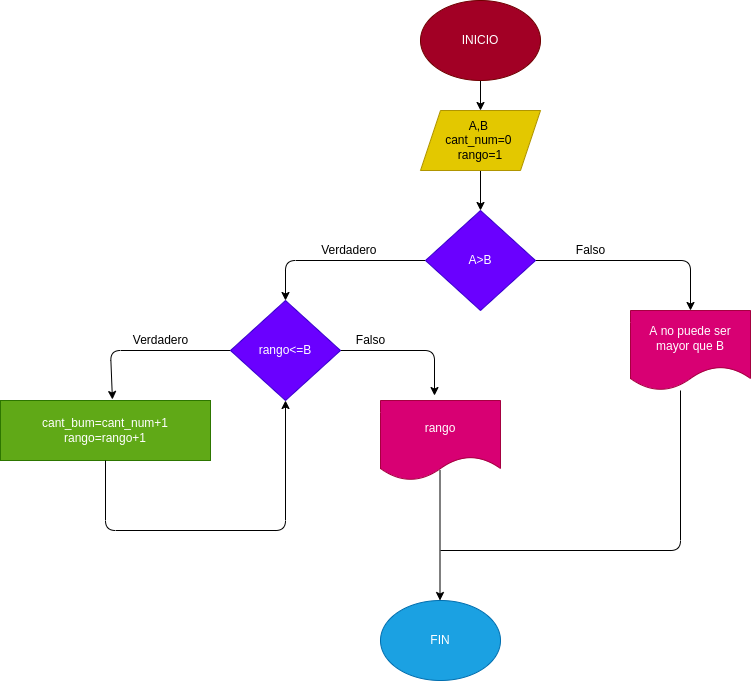

The diagram above was exported from draw.io. Its source (the exported page's mxGraphModel, read from the mxfile embedded in the PNG):
<mxGraphModel dx="1452" dy="409" grid="1" gridSize="10" guides="1" tooltips="1" connect="1" arrows="1" fold="1" page="1" pageScale="1" pageWidth="827" pageHeight="1169" math="0" shadow="0">
  <root>
    <mxCell id="0" />
    <mxCell id="1" parent="0" />
    <mxCell id="3" style="edgeStyle=none;html=1;exitX=0.5;exitY=1;exitDx=0;exitDy=0;" edge="1" parent="1" source="2">
      <mxGeometry relative="1" as="geometry">
        <mxPoint x="320" y="120" as="targetPoint" />
      </mxGeometry>
    </mxCell>
    <mxCell id="2" value="INICIO" style="ellipse;whiteSpace=wrap;html=1;fillColor=#a20025;fontColor=#ffffff;strokeColor=#6F0000;" vertex="1" parent="1">
      <mxGeometry x="260" y="10" width="120" height="80" as="geometry" />
    </mxCell>
    <mxCell id="5" style="edgeStyle=none;html=1;exitX=0.5;exitY=1;exitDx=0;exitDy=0;" edge="1" parent="1" source="4">
      <mxGeometry relative="1" as="geometry">
        <mxPoint x="320" y="220" as="targetPoint" />
      </mxGeometry>
    </mxCell>
    <mxCell id="4" value="A,B &lt;br&gt;cant_num=0 &lt;br&gt;rango=1" style="shape=parallelogram;perimeter=parallelogramPerimeter;whiteSpace=wrap;html=1;fixedSize=1;fillColor=#e3c800;fontColor=#000000;strokeColor=#B09500;" vertex="1" parent="1">
      <mxGeometry x="260" y="120" width="120" height="60" as="geometry" />
    </mxCell>
    <mxCell id="8" style="edgeStyle=none;html=1;" edge="1" parent="1" source="6">
      <mxGeometry relative="1" as="geometry">
        <mxPoint x="530" y="320" as="targetPoint" />
        <Array as="points">
          <mxPoint x="530" y="270" />
        </Array>
      </mxGeometry>
    </mxCell>
    <mxCell id="10" style="edgeStyle=none;html=1;exitX=0;exitY=0.5;exitDx=0;exitDy=0;entryX=0.5;entryY=0;entryDx=0;entryDy=0;" edge="1" parent="1" source="6" target="9">
      <mxGeometry relative="1" as="geometry">
        <Array as="points">
          <mxPoint x="125" y="270" />
        </Array>
      </mxGeometry>
    </mxCell>
    <mxCell id="6" value="A&amp;gt;B" style="rhombus;whiteSpace=wrap;html=1;fillColor=#6a00ff;fontColor=#ffffff;strokeColor=#3700CC;" vertex="1" parent="1">
      <mxGeometry x="265" y="220" width="110" height="100" as="geometry" />
    </mxCell>
    <mxCell id="7" value="A no puede ser mayor que B" style="shape=document;whiteSpace=wrap;html=1;boundedLbl=1;fillColor=#d80073;fontColor=#ffffff;strokeColor=#A50040;" vertex="1" parent="1">
      <mxGeometry x="470" y="320" width="120" height="80" as="geometry" />
    </mxCell>
    <mxCell id="13" style="edgeStyle=none;html=1;entryX=0.45;entryY=-0.062;entryDx=0;entryDy=0;entryPerimeter=0;" edge="1" parent="1" source="9" target="12">
      <mxGeometry relative="1" as="geometry">
        <Array as="points">
          <mxPoint x="274" y="360" />
        </Array>
      </mxGeometry>
    </mxCell>
    <mxCell id="15" style="edgeStyle=none;html=1;exitX=0;exitY=0.5;exitDx=0;exitDy=0;entryX=0.533;entryY=-0.017;entryDx=0;entryDy=0;entryPerimeter=0;" edge="1" parent="1" source="9" target="14">
      <mxGeometry relative="1" as="geometry">
        <mxPoint x="-55" y="400" as="targetPoint" />
        <Array as="points">
          <mxPoint x="-50" y="360" />
        </Array>
      </mxGeometry>
    </mxCell>
    <mxCell id="9" value="rango&amp;lt;=B" style="rhombus;whiteSpace=wrap;html=1;fillColor=#6a00ff;fontColor=#ffffff;strokeColor=#3700CC;" vertex="1" parent="1">
      <mxGeometry x="70" y="310" width="110" height="100" as="geometry" />
    </mxCell>
    <mxCell id="12" value="rango" style="shape=document;whiteSpace=wrap;html=1;boundedLbl=1;fillColor=#d80073;fontColor=#ffffff;strokeColor=#A50040;" vertex="1" parent="1">
      <mxGeometry x="220" y="410" width="120" height="80" as="geometry" />
    </mxCell>
    <mxCell id="14" value="cant_bum=cant_num+1 rango=rango+1" style="rounded=0;whiteSpace=wrap;html=1;fillColor=#60a917;fontColor=#ffffff;strokeColor=#2D7600;" vertex="1" parent="1">
      <mxGeometry x="-160" y="410" width="210" height="60" as="geometry" />
    </mxCell>
    <mxCell id="16" value="" style="endArrow=classic;html=1;exitX=0.5;exitY=1;exitDx=0;exitDy=0;entryX=0.5;entryY=1;entryDx=0;entryDy=0;" edge="1" parent="1" source="14" target="9">
      <mxGeometry width="50" height="50" relative="1" as="geometry">
        <mxPoint x="130" y="580" as="sourcePoint" />
        <mxPoint x="180" y="530" as="targetPoint" />
        <Array as="points">
          <mxPoint x="-55" y="540" />
          <mxPoint x="125" y="540" />
        </Array>
      </mxGeometry>
    </mxCell>
    <mxCell id="17" value="Falso" style="text;html=1;align=center;verticalAlign=middle;resizable=0;points=[];autosize=1;strokeColor=none;fillColor=none;" vertex="1" parent="1">
      <mxGeometry x="190" y="340" width="40" height="20" as="geometry" />
    </mxCell>
    <mxCell id="18" value="Verdadero" style="text;html=1;align=center;verticalAlign=middle;resizable=0;points=[];autosize=1;strokeColor=none;fillColor=none;" vertex="1" parent="1">
      <mxGeometry x="-35" y="340" width="70" height="20" as="geometry" />
    </mxCell>
    <mxCell id="19" value="Verdadero&amp;nbsp;" style="text;html=1;align=center;verticalAlign=middle;resizable=0;points=[];autosize=1;strokeColor=none;fillColor=none;" vertex="1" parent="1">
      <mxGeometry x="155" y="250" width="70" height="20" as="geometry" />
    </mxCell>
    <mxCell id="20" value="Falso" style="text;html=1;align=center;verticalAlign=middle;resizable=0;points=[];autosize=1;strokeColor=none;fillColor=none;" vertex="1" parent="1">
      <mxGeometry x="410" y="250" width="40" height="20" as="geometry" />
    </mxCell>
    <mxCell id="21" value="" style="endArrow=classic;html=1;" edge="1" parent="1">
      <mxGeometry width="50" height="50" relative="1" as="geometry">
        <mxPoint x="279.5" y="480" as="sourcePoint" />
        <mxPoint x="279.5" y="610" as="targetPoint" />
      </mxGeometry>
    </mxCell>
    <mxCell id="22" value="" style="endArrow=none;html=1;" edge="1" parent="1">
      <mxGeometry width="50" height="50" relative="1" as="geometry">
        <mxPoint x="280" y="560" as="sourcePoint" />
        <mxPoint x="520" y="400" as="targetPoint" />
        <Array as="points">
          <mxPoint x="520" y="560" />
        </Array>
      </mxGeometry>
    </mxCell>
    <mxCell id="24" value="FIN" style="ellipse;whiteSpace=wrap;html=1;fillColor=#1ba1e2;fontColor=#ffffff;strokeColor=#006EAF;" vertex="1" parent="1">
      <mxGeometry x="220" y="610" width="120" height="80" as="geometry" />
    </mxCell>
  </root>
</mxGraphModel>